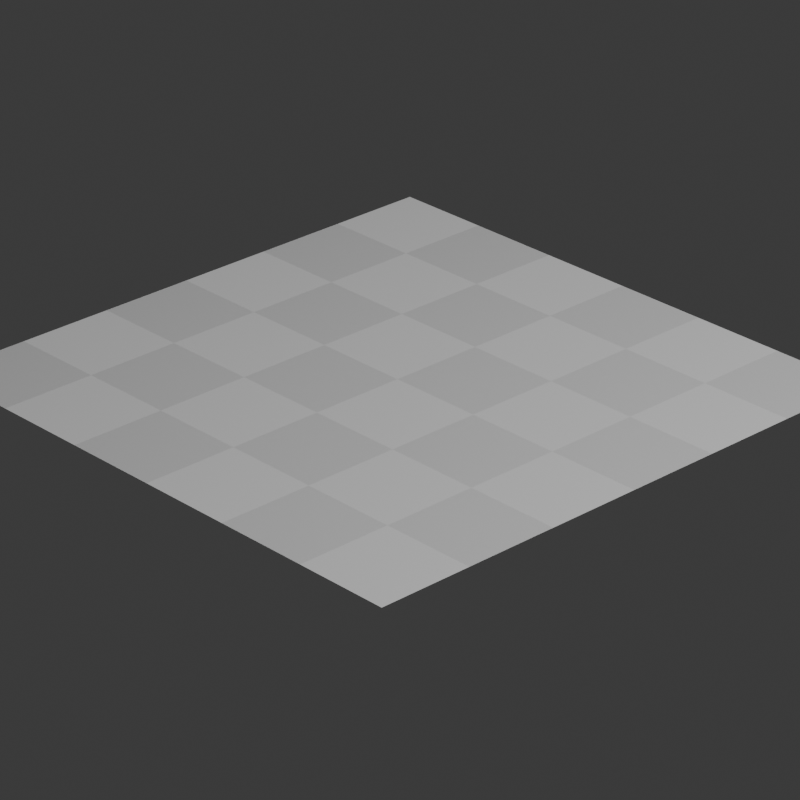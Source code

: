 # Source: area_light_generated_texture.blend  (saved by Blender 5.2.44; exported with 4.5.12 LTS)
import bpy
from mathutils import Matrix  # noqa: F401  (used for matrix-valued properties, if any)

bpy.ops.wm.read_factory_settings(use_empty=True)
scene = bpy.context.scene
scene.name = 'Scene'

# ---- collections
col_collection = bpy.data.collections.new('Collection'); scene.collection.children.link(col_collection)

# ---- world
world_world = bpy.data.worlds.new('World'); scene.world = world_world
world_world.use_nodes = True; world_world.node_tree.nodes.clear()
_N = world_world.node_tree.nodes; _L = world_world.node_tree.links
n0 = _N.new('ShaderNodeOutputWorld'); n0.name = 'World Output'; n0.location = (200, 100)
n1 = _N.new('ShaderNodeBackground'); n1.name = 'Background'; n1.location = (-200, 100)
n1.inputs[0].default_value = (0.05088, 0.05088, 0.05088, 1.0)
_L.new(n1.outputs[0], n0.inputs[0])
n0.is_active_output = True
world_world.color = (0.05088, 0.05088, 0.05088)
world_world.sun_shadow_jitter_overblur = 0.0

# ---- cameras
cam_camera = bpy.data.cameras.new('Camera')
cam_camera.clip_end = 100.0
cam_camera.lens = 165.0
cam_camera.ortho_scale = 7.314

# ---- lights
light_light = bpy.data.lights.new('Light', 'POINT')
light_light.energy = 1000.0
light_light.shadow_soft_size = 0.1
light_area = bpy.data.lights.new('Area', 'AREA')
light_area.size = 6.0
light_area.size_y = 1.0
light_area.spread = 0.0
light_area.use_nodes = True; light_area.node_tree.nodes.clear()
_N = light_area.node_tree.nodes; _L = light_area.node_tree.links
n0 = _N.new('ShaderNodeEmission'); n0.name = 'Emission'; n0.location = (-200, 100)
n1 = _N.new('ShaderNodeOutputLight'); n1.name = 'Light Output'; n1.location = (200, 100)
n2 = _N.new('ShaderNodeTexChecker'); n2.name = 'Checker Texture'; n2.location = (-468, 78)
n2.inputs[2].default_value = (0.0, 0.0, 0.0, 1.0)
n2.inputs[3].default_value = 3.0
_L.new(n0.outputs[0], n1.inputs[0])
_L.new(n2.outputs[0], n0.inputs[0])
n1.is_active_output = True

# ---- meshes
me_plane = bpy.data.meshes.new('Plane')
me_plane.from_pydata([(-1.0, -1.0, 0.0), (1.0, -1.0, 0.0), (-1.0, 1.0, 0.0), (1.0, 1.0, 0.0)], [], [(0, 1, 3, 2)])
_uv = me_plane.uv_layers.new(name='UVMap')
_uv.uv.foreach_set('vector', [0.0, 0.0, 1.0, 0.0, 1.0, 1.0, 0.0, 1.0])
me_plane.update()

# ---- objects
ob_light = bpy.data.objects.new('Light', light_light)
ob_camera = bpy.data.objects.new('Camera', cam_camera)
ob_plane = bpy.data.objects.new('Plane', me_plane)
ob_area = bpy.data.objects.new('Area', light_area)

# ---- transforms, parenting, visibility, modifiers, constraints
ob_light.location = (4.076, 1.005, 5.904)
ob_light.rotation_euler = (0.6503, 0.05522, 1.866)
ob_light.lock_rotations_4d = False
ob_light.empty_display_type = 'ARROWS'
ob_light.color = (0.0, 0.0, 0.0, 0.0)
ob_light.lineart.crease_threshold = 0.0
ob_camera.location = (7.359, -6.926, 4.958)
ob_camera.rotation_euler = (1.109, 0.0, 0.8149)
ob_camera.lock_rotations_4d = False
ob_camera.empty_display_type = 'ARROWS'
ob_camera.color = (0.0, 0.0, 0.0, 0.0)
ob_camera.display_type = 'WIRE'
ob_camera.lineart.crease_threshold = 0.0
ob_plane.location = (0.0, 0.0, 0.0)
ob_area.location = (0.0, 0.0, 1.097)

# ---- collection membership
col_collection.objects.link(ob_light)
col_collection.objects.link(ob_camera)
col_collection.objects.link(ob_plane)
col_collection.objects.link(ob_area)

# ---- scene / render settings (as saved in the file)
scene.camera = ob_camera
scene.frame_start = 1; scene.frame_end = 250; scene.frame_set(1)
scene.render.engine = 'CYCLES'
scene.render.resolution_x = 128
scene.render.resolution_y = 128
scene.render.bake_bias = 0.0
scene.render.bake_samples = 0
scene.cycles.use_denoising = False
scene.cycles.samples = 32
scene.cycles.sampling_pattern = 'TABULATED_SOBOL'
scene.eevee.use_volume_custom_range = False
scene.eevee.fast_gi_thickness_far = 0.0
bpy.context.view_layer.update()
